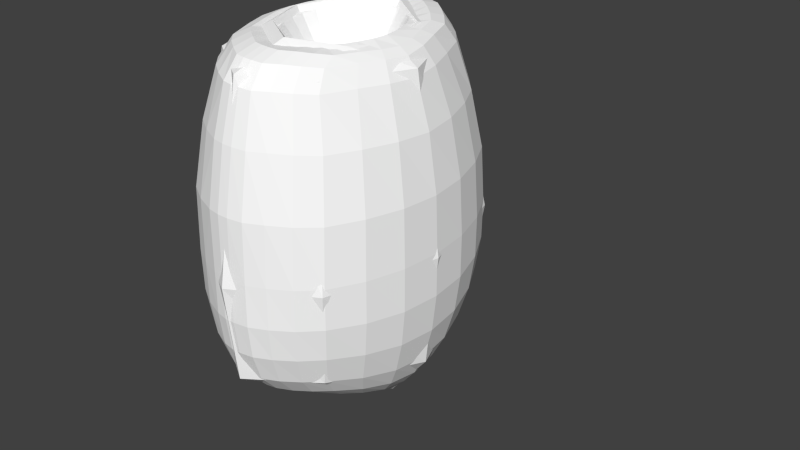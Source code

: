 # Source: human1v.blend  (saved by Blender 2.71.3; exported with 4.5.12 LTS)
import bpy
from mathutils import Matrix  # noqa: F401  (used for matrix-valued properties, if any)

bpy.ops.wm.read_factory_settings(use_empty=True)
scene = bpy.context.scene
scene.name = 'Scene'

# ---- collections
col_collection_1 = bpy.data.collections.new('Collection 1'); scene.collection.children.link(col_collection_1)

# ---- materials (node trees are filled in below, after node groups)
mat_colobotmesh_mat_1 = bpy.data.materials.new('ColobotMesh_mat_1')
mat_colobotmesh_mat_1.alpha_threshold = 0.0
mat_colobotmesh_mat_1.use_transparent_shadow = False
mat_colobotmesh_mat_1.diffuse_color = (1.0, 1.0, 1.0, 1.0)
mat_colobotmesh_mat_1.specular_color = (0.0, 0.0, 0.0)
mat_colobotmesh_mat_1.roughness = 0.5

# ---- material node trees

# ---- world
world_world = bpy.data.worlds.new('World'); scene.world = world_world
world_world.color = (0.05088, 0.05088, 0.05088)
world_world.use_sun_shadow = False
world_world.sun_shadow_jitter_overblur = 0.0
world_world.cycles.sampling_method = 'MANUAL'
world_world.cycles.sample_map_resolution = 256

# ---- meshes
me_colobotmesh__001 = bpy.data.meshes.new('ColobotMesh_.001')
me_colobotmesh__001.from_pydata([(-0.6246, 0.08397, 0.947), (-0.01623, -0.5379, 0.00816), (-0.4994, -0.5079, 0.00816), (-0.3692, -0.3863, -0.4659), (0.8426, -0.03866, 0.008075), (0.5762, 0.08442, 0.9467), (0.4651, -0.5078, 0.008161), (0.3344, -0.3863, 0.4822), (0.3349, -0.3862, -0.4658), (0.9719, 1.036, 0.009301), (0.6886, 1.052, 1.061), (-0.7301, 1.059, 1.062), (-1.016, 1.047, 0.00931), (0.5766, 0.08453, -0.9293), (-0.625, 0.08404, -0.9296), (-0.3687, -0.3863, 0.4823), (-0.892, -0.03921, 0.008076), (0.3237, 2.792, -0.4005), (-0.7297, 1.059, -1.024), (0.6884, 1.052, -1.023), (0.745, 2.509, 0.00799), (0.4929, 2.544, 0.8428), (-0.6005, 2.606, 0.8454), (-0.8618, 2.607, 0.007985), (-0.6006, 2.606, -0.8306), (0.493, 2.544, -0.828), (0.3231, 2.792, 0.4154), (-0.1397, -0.3453, -0.6476), (0.1065, -0.3452, -0.6476), (-0.1707, 1.06, 1.42), (0.174, 1.058, 1.418), (0.1448, 0.09808, -1.261), (-0.1601, 0.09786, -1.263), (0.1018, -0.3452, 0.6671), (-0.1354, -0.3452, 0.6669), (0.141, 0.098, 1.282), (-0.1555, 0.09782, 1.284), (-0.1752, 1.06, -1.377), (0.1771, 1.058, -1.376), (-0.1519, 2.605, 1.196), (0.1318, 2.589, 1.187), (0.1345, 2.588, -1.168), (-0.1561, 2.605, -1.177), (0.9524, 1.559, 0.008847), (0.8717, 2.085, 0.008395), (-0.9847, 1.05, -0.3698), (-0.8858, 1.055, -0.7211), (-0.2144, -0.5413, 0.008161), (-0.3743, -0.5352, 0.008161), (0.6417, 0.3612, -0.9945), (0.6806, 0.6759, -1.024), (-0.74, 1.609, -1.001), (-0.6945, 2.167, -0.9189), (-1.009, 0.6273, 0.008888), (-0.9718, 0.2702, 0.008467), (-0.414, 2.792, -0.2764), (0.7055, 2.526, -0.2719), (0.6142, 2.54, -0.541), (0.5998, 2.114, -0.9121), (0.8084, -0.0201, 0.3447), (0.7143, 0.02918, 0.6646), (0.6414, 0.361, 1.019), (0.6805, 0.6757, 1.056), (-0.7638, 0.0286, 0.6648), (-0.8579, -0.02073, 0.3449), (-1.029, 1.607, 0.008838), (-0.9784, 2.166, 0.00838), (0.4219, -0.496, 0.1603), (0.3726, -0.4476, 0.3287), (0.422, -0.4961, -0.144), (0.3726, -0.4476, -0.3124), (0.5107, -0.113, 0.8154), (0.4302, -0.2659, 0.6561), (-0.728, 2.618, 0.5574), (-0.8212, 2.617, 0.2883), (0.674, 1.578, 1.026), (0.6005, 2.115, 0.9354), (0.8085, -0.02007, -0.3285), (0.7144, 0.0292, -0.6481), (-0.8872, 1.055, 0.7533), (-0.986, 1.05, 0.3945), (0.7056, 2.526, 0.2874), (0.6144, 2.54, 0.5559), (-0.7639, 0.02863, -0.6483), (-0.8579, -0.0207, -0.3287), (-0.1868, -0.5242, -0.1386), (-0.3011, -0.4719, -0.3), (0.431, -0.2659, -0.64), (0.5115, -0.113, -0.7993), (0.9406, 1.041, -0.3679), (0.8424, 1.047, -0.719), (-0.6849, 0.3601, 1.019), (-0.7186, 0.6753, 1.056), (-0.6848, 0.3602, -0.994), (-0.7183, 0.6753, -1.023), (-0.4558, -0.4961, -0.1441), (-0.4065, -0.4476, -0.3125), (0.7392, -0.2495, 0.00808), (0.6129, -0.4021, 0.008111), (-0.7413, 1.609, 1.033), (-0.6957, 2.167, 0.9423), (0.9419, 1.041, 0.3926), (0.8439, 1.047, 0.7511), (-0.5564, -0.1137, 0.8163), (-0.4701, -0.2665, 0.657), (0.9281, 0.2716, 0.008458), (0.9706, 0.628, 0.008876), (-0.5297, 2.776, 0.7379), (-0.4582, 2.824, 0.5995), (-0.8211, 2.618, -0.2729), (-0.7279, 2.618, -0.5425), (0.3781, 2.792, 0.289), (0.4472, 2.71, 0.7323), (0.4097, 2.768, 0.5939), (-0.4064, -0.4476, 0.3288), (-0.4558, -0.4961, 0.1603), (0.4477, 2.71, -0.7192), (0.4103, 2.768, -0.5806), (-0.6533, -0.4029, 0.008109), (-0.7859, -0.2503, 0.008079), (0.4198, 2.792, -0.1342), (-0.7517, 2.774, 0.008075), (-0.6339, 2.82, 0.008172), (-0.1868, -0.5242, 0.1549), (-0.3011, -0.4719, 0.3164), (-0.5572, -0.1137, -0.8004), (-0.4708, -0.2665, -0.641), (0.6571, 2.668, 0.008083), (0.5705, 2.727, 0.008179), (0.1544, -0.5246, -0.1388), (0.2685, -0.4722, -0.3002), (-0.4138, 2.792, 0.2918), (-0.4596, 2.792, 0.1518), (0.3417, -0.5354, 0.008162), (0.1821, -0.5417, 0.008161), (0.2684, -0.4722, 0.3166), (0.1544, -0.5246, 0.1551), (-0.5302, 2.776, -0.7247), (-0.4588, 2.824, -0.5862), (-0.03801, 2.792, -0.6105), (0.02501, 2.792, 0.6273), (0.03418, 1.059, 1.439), (-0.05918, 1.059, 1.44), (-0.1706, 0.6774, 1.42), (-0.166, 0.3677, 1.38), (-0.05714, 0.09731, 1.302), (0.02736, 0.09734, 1.301), (0.1609, 0.3679, 1.379), (0.1714, 0.6774, 1.42), (0.03593, 1.059, -1.397), (-0.06094, 1.059, -1.398), (-0.184, 1.612, -1.373), (-0.1777, 2.168, -1.284), (-0.05878, 2.602, -1.193), (0.02647, 2.597, -1.19), (0.161, 2.154, -1.275), (0.1771, 1.604, -1.366), (0.1745, 1.604, 1.404), (0.1586, 2.154, 1.304), (0.02499, 2.597, 1.209), (-0.05699, 2.602, 1.212), (-0.174, 2.168, 1.313), (-0.1801, 1.612, 1.41), (-0.05893, 0.09714, -1.281), (0.0292, 0.09717, -1.28), (0.1262, -0.101, -1.086), (0.1163, -0.2524, -0.8631), (0.02392, -0.3468, -0.6568), (-0.05711, -0.3469, -0.6568), (-0.15, -0.2526, -0.8639), (-0.1569, -0.1013, -1.088), (-0.1703, 0.3677, -1.351), (-0.175, 0.6774, -1.384), (0.1747, 0.6776, -1.383), (0.1643, 0.3681, -1.35), (-0.05536, -0.3466, 0.6763), (0.0219, -0.3466, 0.6763), (0.1113, -0.2524, 0.882), (0.1215, -0.101, 1.105), (-0.1522, -0.1012, 1.107), (-0.1453, -0.2526, 0.8827), (-0.1438, 2.78, -1.041), (-0.1328, 2.829, -0.8534), (0.1109, 2.815, -0.8507), (0.1236, 2.762, -1.034), (0.1209, 2.763, 1.051), (0.1084, 2.815, 0.8677), (-0.1285, 2.829, 0.87), (-0.1394, 2.78, 1.058), (-0.4753, 0.09058, -1.081), (-0.3149, 0.0908, -1.188), (-0.2286, -0.3477, -0.6085), (-0.3135, -0.351, -0.5595), (0.2796, 0.09155, -1.186), (0.4312, 0.09144, -1.079), (0.2791, -0.3509, -0.5595), (0.1948, -0.3476, -0.6085), (-0.3606, 1.06, 1.347), (-0.5555, 1.06, 1.232), (-0.4735, 0.09024, 1.1), (-0.3113, 0.09046, 1.208), (0.5172, 1.055, 1.23), (0.3321, 1.057, 1.344), (0.2757, 0.09099, 1.206), (0.4289, 0.09086, 1.098), (-0.3008, 2.614, 1.112), (-0.4566, 2.613, 0.9973), (0.368, 2.565, 0.9902), (0.2412, 2.582, 1.103), (0.3357, 1.057, -1.302), (0.5191, 1.055, -1.189), (-0.5567, 1.06, -1.192), (-0.3639, 1.06, -1.305), (0.1908, -0.3477, 0.6272), (0.277, -0.3511, 0.5769), (-0.2247, -0.3478, 0.627), (-0.3114, -0.3512, 0.5769), (0.2512, 2.792, -0.4808), (0.3696, 2.565, -0.9738), (0.2443, 2.581, -1.084), (-0.2752, 2.792, -0.4842), (-0.3039, 2.614, -1.094), (-0.4577, 2.613, -0.9811), (0.2496, 2.792, 0.4963), (0.1689, 2.792, 0.562), (-0.1867, 2.792, 0.5643), (-0.3151, -0.5163, -0.1562), (0.7071, -0.2287, -0.2782), (0.6264, -0.1742, -0.5538), (0.5824, -0.3811, -0.2183), (0.5174, -0.3265, -0.44), (0.8353, 2.1, -0.3222), (0.7389, 2.112, -0.635), (0.9196, 1.568, -0.3552), (0.8224, 1.576, -0.696), (0.2085, 2.806, 0.7921), (0.3138, 2.789, 0.7017), (0.2226, 2.754, 0.9666), (0.3375, 2.735, 0.8618), (0.8378, 0.6548, 0.7464), (0.9388, 0.6356, 0.3899), (0.7937, 0.321, 0.7182), (0.8943, 0.285, 0.3741), (0.74, 2.112, 0.6561), (0.836, 2.1, 0.3408), (0.824, 1.576, 0.7235), (0.9209, 1.568, 0.3773), (0.9378, 0.6358, -0.3676), (0.8367, 0.655, -0.7187), (0.8938, 0.2852, -0.3551), (0.7932, 0.3211, -0.6963), (-0.9413, 2.176, 0.3439), (-0.8419, 2.177, 0.6612), (-0.9967, 1.613, 0.381), (-0.8967, 1.614, 0.7293), (0.2971, 2.148, 1.218), (0.4532, 2.133, 1.099), (0.3317, 1.6, 1.321), (0.5097, 1.59, 1.199), (-0.5461, 0.6764, 1.227), (-0.3559, 0.6752, 1.344), (-0.5197, 0.3633, 1.185), (-0.3401, 0.3625, 1.302), (-0.8408, 2.177, -0.6402), (-0.9405, 2.176, -0.3253), (-0.8951, 1.614, -0.7017), (-0.9955, 1.613, -0.3589), (-0.7535, -0.2295, 0.2945), (-0.6725, -0.1749, 0.5702), (-0.6224, -0.3818, 0.2346), (-0.5573, -0.3271, 0.4566), (0.3274, 0.6755, 1.343), (0.51, 0.6767, 1.226), (0.308, 0.3631, 1.3), (0.4792, 0.3641, 1.185), (-0.3593, 0.6754, -1.308), (-0.5476, 0.6766, -1.193), (-0.3434, 0.3628, -1.274), (-0.5212, 0.3636, -1.159), (0.2484, -0.1067, 1.036), (0.3837, -0.1057, 0.9428), (0.2192, -0.2562, 0.8253), (0.3293, -0.2552, 0.7533), (0.3315, 0.6761, -1.307), (0.3122, 0.364, -1.273), (0.5126, 0.6775, -1.192), (0.4818, 0.3651, -1.158), (-0.8754, 0.654, -0.7192), (-0.9765, 0.6348, -0.3684), (-0.8373, 0.3198, -0.6963), (-0.9378, 0.2837, -0.3553), (-0.9775, 0.6346, 0.3907), (-0.8766, 0.6539, 0.747), (-0.9383, 0.2835, 0.3744), (-0.8379, 0.3197, 0.7182), (0.2826, -0.5166, 0.1726), (0.5396, 2.739, -0.1773), (0.4823, 2.754, -0.3619), (0.6194, 2.684, -0.2234), (0.5435, 2.701, -0.4506), (-0.3151, -0.5163, 0.1725), (0.2826, -0.5166, -0.1563), (0.4821, 2.754, 0.3762), (0.5395, 2.739, 0.1928), (0.5433, 2.7, 0.4646), (0.6192, 2.684, 0.2386), (-0.3509, 2.176, 1.231), (-0.3717, 1.616, 1.332), (-0.5323, 2.174, 1.11), (-0.5671, 1.614, 1.209), (-0.5999, 2.825, 0.1948), (-0.5372, 2.826, 0.38), (-0.7117, 2.783, 0.2406), (-0.6322, 2.784, 0.4683), (0.3158, 2.789, -0.6874), (0.2117, 2.805, -0.7764), (0.3394, 2.734, -0.8474), (0.226, 2.753, -0.9506), (-0.5374, 2.826, -0.3657), (-0.6, 2.825, -0.1793), (-0.6324, 2.784, -0.4543), (-0.7118, 2.783, -0.2254), (0.3859, -0.1055, -0.9257), (0.2526, -0.1064, -1.018), (0.3316, -0.2551, -0.7362), (0.2234, -0.256, -0.8072), (-0.6729, -0.175, -0.5546), (-0.7537, -0.2296, -0.2787), (-0.5576, -0.3272, -0.4407), (-0.6226, -0.3819, -0.2186), (-0.3528, 2.83, 0.7068), (-0.2373, 2.833, 0.796), (-0.404, 2.784, 0.8691), (-0.2679, 2.787, 0.9742), (-0.4262, -0.1065, 0.9442), (-0.2868, -0.1073, 1.037), (-0.3674, -0.2558, 0.7542), (-0.2551, -0.2566, 0.8262), (-0.3526, 2.176, -1.203), (-0.5316, 2.174, -1.084), (-0.3737, 1.616, -1.294), (-0.5666, 1.614, -1.174), (-0.2409, 2.833, -0.7805), (-0.3547, 2.83, -0.6927), (-0.2716, 2.787, -0.9587), (-0.4059, 2.784, -0.8549), (0.4541, 2.133, -1.073), (0.2998, 2.148, -1.191), (0.5107, 1.59, -1.164), (0.3344, 1.6, -1.284), (0.626, -0.1741, 0.5695), (0.7068, -0.2287, 0.294), (0.5171, -0.3264, 0.4559), (0.5822, -0.381, 0.2343), (-0.05989, 0.6769, 1.442), (0.03335, 0.6769, 1.441), (-0.05934, 0.3672, 1.4), (0.03131, 0.3672, 1.4), (-0.06386, 1.611, -1.394), (0.03847, 1.608, -1.392), (-0.06364, 2.166, -1.303), (0.03452, 2.161, -1.3), (0.0369, 1.608, 1.429), (-0.06225, 1.611, 1.431), (0.03306, 2.162, 1.329), (-0.06204, 2.166, 1.332), (0.0263, -0.1029, -1.103), (-0.05975, -0.103, -1.103), (0.02605, -0.2548, -0.8756), (-0.0593, -0.2549, -0.8759), (-0.06107, 0.3671, -1.372), (0.03309, 0.3671, -1.371), (-0.06163, 0.6769, -1.405), (0.03513, 0.6769, -1.405), (0.02392, -0.2546, 0.8944), (-0.05744, -0.2546, 0.8946), (0.02419, -0.1026, 1.122), (-0.05789, -0.1027, 1.122), (-0.0534, 2.776, -1.054), (0.02749, 2.771, -1.052), (-0.04851, 2.826, -0.8659), (0.02846, 2.821, -0.8651), (0.02599, 2.772, 1.069), (-0.05155, 2.777, 1.071), (0.02707, 2.822, 0.882), (-0.04675, 2.826, 0.8828), (-0.2907, -0.1071, -1.019), (-0.4283, -0.1062, -0.9273), (-0.2592, -0.2565, -0.8083), (-0.3696, -0.2556, -0.7373), (-0.006267, 1.977, 0.008476), (-0.1068, 2.792, -0.5983), (-0.1894, 2.792, -0.5482), (-0.3542, 2.792, -0.4043), (-0.4597, 2.792, -0.1357), (-0.4828, 2.792, 0.008342), (-0.3536, 2.792, 0.4192), (-0.2736, 2.792, 0.4996), (-0.1039, 2.792, 0.6152), (-0.03681, 2.792, 0.6277), (0.07401, 2.792, 0.6139), (0.4197, 2.792, 0.1503), (0.4407, 2.792, 0.008349), (0.3783, 2.792, -0.2736), (0.6731, 1.578, -0.9943), (0.1715, 2.792, -0.5457), (0.07557, 2.792, -0.5968), (0.02617, 2.792, -0.6101)], [], [(2, 95, 48), (230, 70, 8, 87), (238, 207, 21, 112), (242, 59, 4, 105), (246, 101, 9, 43), (250, 78, 13, 49), (254, 79, 11, 99), (258, 201, 10, 75), (262, 200, 36, 144), (266, 45, 12, 65), (270, 114, 15, 104), (274, 204, 5, 61), (33, 176, 175, 34, 215, 216, 15, 124, 123, 1, 136, 135, 7, 214, 213), (278, 189, 14, 93), (282, 214, 7, 72), (286, 49, 13, 194), (290, 84, 16, 54), (294, 63, 0, 91), (6, 67, 133), (299, 57, 25, 116), (15, 114, 124), (8, 70, 130), (305, 81, 20, 127), (309, 99, 11, 198), (313, 73, 22, 107), (317, 219, 41, 184), (321, 109, 23, 121), (325, 196, 28, 166), (329, 95, 2, 118), (333, 205, 39, 188), (337, 215, 34, 180), (341, 211, 18, 51), (27, 168, 167, 28, 196, 195, 8, 130, 129, 1, 85, 86, 3, 192, 191), (345, 222, 24, 137), (349, 209, 38, 156), (353, 67, 6, 98), (357, 146, 35, 147), (361, 154, 41, 155), (365, 160, 39, 161), (369, 168, 27, 169), (373, 149, 38, 173), (377, 145, 36, 179), (389, 192, 3, 126), (47, 85, 1), (48, 226, 47), (47, 226, 85), (226, 86, 85), (48, 95, 226), (95, 96, 226), (226, 96, 86), (96, 3, 86), (78, 228, 88, 13), (228, 230, 87, 88), (4, 97, 227, 77), (77, 227, 228, 78), (97, 98, 229, 227), (227, 229, 230, 228), (98, 6, 69, 229), (229, 69, 70, 230), (57, 232, 58, 25), (20, 44, 231, 56), (56, 231, 232, 57), (44, 43, 233, 231), (231, 233, 234, 232), (43, 9, 89, 233), (233, 89, 90, 234), (223, 236, 113, 26), (236, 238, 112, 113), (224, 235, 236, 223), (186, 185, 237, 235), (235, 237, 238, 236), (185, 40, 208, 237), (237, 208, 207, 238), (101, 240, 106, 9), (240, 242, 105, 106), (10, 62, 239, 102), (102, 239, 240, 101), (62, 61, 241, 239), (239, 241, 242, 240), (61, 5, 60, 241), (241, 60, 59, 242), (81, 244, 44, 20), (244, 246, 43, 44), (21, 76, 243, 82), (82, 243, 244, 81), (76, 75, 245, 243), (243, 245, 246, 244), (75, 10, 102, 245), (245, 102, 101, 246), (90, 248, 50, 19), (248, 250, 49, 50), (9, 106, 247, 89), (89, 247, 248, 90), (106, 105, 249, 247), (247, 249, 250, 248), (105, 4, 77, 249), (249, 77, 78, 250), (73, 252, 100, 22), (252, 254, 99, 100), (23, 66, 251, 74), (74, 251, 252, 73), (66, 65, 253, 251), (251, 253, 254, 252), (65, 12, 80, 253), (253, 80, 79, 254), (207, 256, 76, 21), (256, 258, 75, 76), (40, 158, 255, 208), (208, 255, 256, 207), (158, 157, 257, 255), (255, 257, 258, 256), (157, 30, 202, 257), (257, 202, 201, 258), (197, 260, 143, 29), (260, 262, 144, 143), (11, 92, 259, 198), (198, 259, 260, 197), (92, 91, 261, 259), (259, 261, 262, 260), (91, 0, 199, 261), (261, 199, 200, 262), (109, 264, 66, 23), (264, 266, 65, 66), (24, 52, 263, 110), (110, 263, 264, 109), (52, 51, 265, 263), (263, 265, 266, 264), (51, 18, 46, 265), (265, 46, 45, 266), (63, 268, 103, 0), (268, 270, 104, 103), (16, 119, 267, 64), (64, 267, 268, 63), (119, 118, 269, 267), (267, 269, 270, 268), (118, 2, 115, 269), (269, 115, 114, 270), (201, 272, 62, 10), (272, 274, 61, 62), (30, 148, 271, 202), (202, 271, 272, 201), (148, 147, 273, 271), (271, 273, 274, 272), (147, 35, 203, 273), (273, 203, 204, 274), (211, 276, 94, 18), (276, 278, 93, 94), (37, 172, 275, 212), (212, 275, 276, 211), (172, 171, 277, 275), (275, 277, 278, 276), (171, 32, 190, 277), (277, 190, 189, 278), (204, 280, 71, 5), (280, 282, 72, 71), (35, 178, 279, 203), (203, 279, 280, 204), (178, 177, 281, 279), (279, 281, 282, 280), (177, 33, 213, 281), (281, 213, 214, 282), (174, 284, 193, 31), (284, 286, 194, 193), (38, 209, 283, 173), (173, 283, 284, 174), (209, 210, 285, 283), (283, 285, 286, 284), (210, 19, 50, 285), (285, 50, 49, 286), (45, 288, 53, 12), (288, 290, 54, 53), (18, 94, 287, 46), (46, 287, 288, 45), (94, 93, 289, 287), (287, 289, 290, 288), (93, 14, 83, 289), (289, 83, 84, 290), (79, 292, 92, 11), (292, 294, 91, 92), (12, 53, 291, 80), (80, 291, 292, 79), (53, 54, 293, 291), (291, 293, 294, 292), (54, 16, 64, 293), (293, 64, 63, 294), (134, 136, 1), (133, 295, 134), (134, 295, 136), (295, 135, 136), (133, 67, 295), (67, 68, 295), (295, 68, 135), (68, 7, 135), (297, 299, 116, 117), (128, 127, 298, 296), (296, 298, 299, 297), (127, 20, 56, 298), (298, 56, 57, 299), (123, 47, 1), (124, 300, 123), (123, 300, 47), (300, 48, 47), (124, 114, 300), (114, 115, 300), (300, 115, 48), (115, 2, 48), (129, 134, 1), (130, 301, 129), (129, 301, 134), (301, 133, 134), (130, 70, 301), (70, 69, 301), (301, 69, 133), (69, 6, 133), (303, 305, 127, 128), (26, 113, 302, 111), (113, 112, 304, 302), (302, 304, 305, 303), (112, 21, 82, 304), (304, 82, 81, 305), (162, 307, 197, 29), (307, 309, 198, 197), (39, 205, 306, 161), (161, 306, 307, 162), (205, 206, 308, 306), (306, 308, 309, 307), (206, 22, 100, 308), (308, 100, 99, 309), (311, 313, 107, 108), (132, 310, 311, 131), (122, 121, 312, 310), (310, 312, 313, 311), (121, 23, 74, 312), (312, 74, 73, 313), (315, 317, 184, 183), (17, 117, 314, 217), (117, 116, 316, 314), (314, 316, 317, 315), (116, 25, 218, 316), (316, 218, 219, 317), (319, 321, 121, 122), (138, 137, 320, 318), (318, 320, 321, 319), (137, 24, 110, 320), (320, 110, 109, 321), (193, 323, 165, 31), (323, 325, 166, 165), (13, 88, 322, 194), (194, 322, 323, 193), (88, 87, 324, 322), (322, 324, 325, 323), (87, 8, 195, 324), (324, 195, 196, 325), (84, 327, 119, 16), (327, 329, 118, 119), (14, 125, 326, 83), (83, 326, 327, 84), (125, 126, 328, 326), (326, 328, 329, 327), (126, 3, 96, 328), (328, 96, 95, 329), (331, 333, 188, 187), (108, 107, 332, 330), (330, 332, 333, 331), (107, 22, 206, 332), (332, 206, 205, 333), (200, 335, 179, 36), (335, 337, 180, 179), (0, 103, 334, 199), (199, 334, 335, 200), (103, 104, 336, 334), (334, 336, 337, 335), (104, 15, 216, 336), (336, 216, 215, 337), (222, 339, 52, 24), (339, 341, 51, 52), (42, 152, 338, 221), (221, 338, 339, 222), (152, 151, 340, 338), (338, 340, 341, 339), (151, 37, 212, 340), (340, 212, 211, 341), (343, 345, 137, 138), (182, 181, 344, 342), (342, 344, 345, 343), (181, 42, 221, 344), (344, 221, 222, 345), (219, 347, 155, 41), (347, 349, 156, 155), (25, 58, 346, 218), (218, 346, 347, 219), (346, 348, 349, 347), (348, 210, 209, 349), (59, 351, 97, 4), (351, 353, 98, 97), (5, 71, 350, 60), (60, 350, 351, 59), (71, 72, 352, 350), (350, 352, 353, 351), (72, 7, 68, 352), (352, 68, 67, 353), (141, 355, 148, 30), (355, 357, 147, 148), (29, 143, 354, 142), (142, 354, 355, 141), (143, 144, 356, 354), (354, 356, 357, 355), (144, 36, 145, 356), (356, 145, 146, 357), (149, 359, 156, 38), (359, 361, 155, 156), (37, 151, 358, 150), (150, 358, 359, 149), (151, 152, 360, 358), (358, 360, 361, 359), (152, 42, 153, 360), (360, 153, 154, 361), (142, 363, 162, 29), (363, 365, 161, 162), (30, 157, 362, 141), (141, 362, 363, 142), (157, 158, 364, 362), (362, 364, 365, 363), (158, 40, 159, 364), (364, 159, 160, 365), (163, 367, 170, 32), (367, 369, 169, 170), (31, 165, 366, 164), (164, 366, 367, 163), (165, 166, 368, 366), (366, 368, 369, 367), (166, 28, 167, 368), (368, 167, 168, 369), (164, 371, 174, 31), (371, 373, 173, 174), (32, 171, 370, 163), (163, 370, 371, 164), (171, 172, 372, 370), (370, 372, 373, 371), (172, 37, 150, 372), (372, 150, 149, 373), (175, 375, 180, 34), (375, 377, 179, 180), (33, 177, 374, 176), (176, 374, 375, 175), (177, 178, 376, 374), (374, 376, 377, 375), (178, 35, 146, 376), (376, 146, 145, 377), (154, 379, 184, 41), (379, 381, 183, 184), (42, 181, 378, 153), (153, 378, 379, 154), (181, 182, 380, 378), (378, 380, 381, 379), (160, 383, 188, 39), (383, 385, 187, 188), (40, 185, 382, 159), (159, 382, 383, 160), (185, 186, 384, 382), (382, 384, 385, 383), (189, 387, 125, 14), (387, 389, 126, 125), (32, 170, 386, 190), (190, 386, 387, 189), (170, 169, 388, 386), (386, 388, 389, 387), (169, 27, 191, 388), (388, 191, 192, 389), (390, 391, 392), (381, 407, 406, 183), (234, 90, 19, 404), (390, 396, 397), (390, 398, 399), (390, 401, 402), (405, 390, 217), (390, 405, 406), (390, 406, 407), (390, 394, 395), (385, 399, 398, 187), (232, 234, 404, 58), (400, 186, 235, 224), (403, 297, 117, 17), (402, 128, 296, 120), (120, 296, 297, 403), (401, 303, 128, 402), (111, 302, 303, 401), (131, 311, 108, 396), (395, 122, 310, 132), (405, 315, 183, 406), (217, 314, 315, 405), (394, 319, 122, 395), (393, 138, 318, 55), (55, 318, 319, 394), (225, 331, 187, 398), (396, 108, 330, 397), (397, 330, 331, 225), (220, 343, 138, 393), (391, 182, 342, 392), (392, 342, 343, 220), (58, 404, 348, 346), (404, 19, 210, 348), (182, 391, 139, 380), (380, 139, 407, 381), (186, 400, 140, 384), (384, 140, 399, 385), (390, 139, 391), (390, 392, 220), (390, 220, 393), (390, 393, 55), (390, 55, 394), (390, 395, 132), (390, 132, 131), (390, 131, 396), (390, 397, 225), (390, 225, 398), (390, 399, 140), (390, 140, 400), (390, 400, 224), (390, 224, 223), (390, 223, 26), (390, 26, 111), (390, 111, 401), (390, 402, 120), (390, 120, 403), (390, 403, 17), (217, 390, 17), (390, 407, 139)])
_uv = me_colobotmesh__001.uv_layers.new(name='UV_1')
_uv.uv.foreach_set('vector', [0.5859, 0.001953, 0.5809, 0.02148, 0.5859, 0.001953, 0.1753, 0.1749, 0.1935, 0.1469, 0.1662, 0.1569, 0.139, 0.1849, 0.3774, 0.7206, 0.4011, 0.7105, 0.3833, 0.7074, 0.3618, 0.7177, 0.3045, 0.2835, 0.3024, 0.2211, 0.2479, 0.2111, 0.2479, 0.2769, 0.3035, 0.5065, 0.3087, 0.4085, 0.2479, 0.4085, 0.2479, 0.5056, 0.1357, 0.2902, 0.139, 0.231, 0.08448, 0.241, 0.07954, 0.2968, 0.8591, 0.512, 0.8695, 0.4085, 0.9303, 0.4085, 0.9147, 0.512, 0.4332, 0.5091, 0.4492, 0.4085, 0.4303, 0.4085, 0.4147, 0.5081, 0.9549, 0.2968, 0.9483, 0.241, 0.9667, 0.241, 0.9735, 0.2968, 0.6932, 0.512, 0.6885, 0.4085, 0.7479, 0.4085, 0.7479, 0.512, 0.8206, 0.1749, 0.8024, 0.1469, 0.8297, 0.1569, 0.8569, 0.1849, 0.4362, 0.2968, 0.4298, 0.241, 0.4114, 0.241, 0.4177, 0.2968, 0.6054, 0.06055, 0.6054, 0.06055, 0.6054, 0.06055, 0.6054, 0.06055, 0.604, 0.06055, 0.6026, 0.06055, 0.6011, 0.06055, 0.5961, 0.04102, 0.591, 0.02148, 0.5859, 0.001953, 0.591, 0.02148, 0.5961, 0.04102, 0.6011, 0.06055, 0.6026, 0.06055, 0.604, 0.06055, 0.5612, 0.2968, 0.5663, 0.241, 0.5845, 0.241, 0.5795, 0.2968, 0.3682, 0.1849, 0.3374, 0.1569, 0.3297, 0.1569, 0.3569, 0.1849, 0.06124, 0.2968, 0.07954, 0.2968, 0.08448, 0.241, 0.06637, 0.241, 0.6918, 0.2835, 0.6935, 0.2211, 0.7479, 0.2111, 0.7479, 0.2769, 0.8611, 0.2902, 0.8569, 0.231, 0.9114, 0.241, 0.9177, 0.2968, 0.5859, 0.001953, 0.591, 0.02148, 0.5859, 0.001953, 0.1717, 0.715, 0.1574, 0.7049, 0.1121, 0.7074, 0.1336, 0.7177, 0.6011, 0.06055, 0.5961, 0.04102, 0.5961, 0.04102, 0.5707, 0.06055, 0.5758, 0.04102, 0.5758, 0.04102, 0.2859, 0.7123, 0.2931, 0.7024, 0.2479, 0.6999, 0.248, 0.7096, 0.9333, 0.512, 0.9147, 0.512, 0.9303, 0.4085, 0.9492, 0.4085, 0.8239, 0.7287, 0.8382, 0.719, 0.8833, 0.719, 0.8618, 0.7287, 0.1029, 0.7233, 0.07705, 0.7134, 0.05953, 0.7164, 0.08762, 0.7261, 0.7098, 0.7287, 0.7027, 0.719, 0.7479, 0.719, 0.748, 0.7287, 0.1169, 0.1849, 0.1512, 0.1569, 0.1437, 0.1569, 0.1058, 0.1849, 0.7116, 0.165, 0.7207, 0.1369, 0.7479, 0.127, 0.7479, 0.155, 0.8934, 0.7287, 0.9198, 0.719, 0.9381, 0.719, 0.9091, 0.7287, 0.8795, 0.1849, 0.8451, 0.1569, 0.8527, 0.1569, 0.8907, 0.1849, 0.5653, 0.512, 0.551, 0.4085, 0.5697, 0.4085, 0.5838, 0.512, 0.5666, 0.06055, 0.5666, 0.06055, 0.5666, 0.06055, 0.5666, 0.06055, 0.568, 0.06055, 0.5693, 0.06055, 0.5707, 0.06055, 0.5758, 0.04102, 0.5809, 0.02148, 0.5859, 0.001953, 0.5809, 0.02148, 0.5758, 0.04102, 0.5707, 0.06055, 0.5694, 0.06055, 0.568, 0.06055, 0.618, 0.7287, 0.594, 0.719, 0.6121, 0.719, 0.6336, 0.7287, 0.04722, 0.5101, 0.03231, 0.4085, 0.01364, 0.4085, 0.02894, 0.5111, 0.2843, 0.165, 0.2752, 0.1369, 0.2479, 0.127, 0.2479, 0.155, 0.9847, 0.2949, 0.978, 0.239, 0.9836, 0.2381, 0.9902, 0.2939, 0.5317, 0.6166, 0.5464, 0.7196, 0.5406, 0.72, 0.5259, 0.6172, 0.4652, 0.6175, 0.449, 0.7208, 0.4551, 0.723, 0.4711, 0.6194, 0.1011, 0.1776, 0.1391, 0.1496, 0.1368, 0.146, 0.09868, 0.1739, 0.5073, 0.351, 0.502, 0.4068, 0.4961, 0.406, 0.5014, 0.3501, 0.4332, 0.2059, 0.4713, 0.2338, 0.4737, 0.2302, 0.4356, 0.2023, 0.6279, 0.1849, 0.6587, 0.1569, 0.6662, 0.1569, 0.639, 0.1849, 0.5859, 0.001953, 0.5809, 0.02148, 0.5859, 0.001953, 0.5859, 0.001953, 0.5809, 0.02148, 0.5859, 0.001953, 0.5859, 0.001953, 0.5809, 0.02148, 0.5809, 0.02148, 0.5809, 0.02148, 0.5758, 0.04102, 0.5809, 0.02148, 0.5859, 0.001953, 0.5809, 0.02148, 0.5809, 0.02148, 0.5809, 0.02148, 0.5758, 0.04102, 0.5809, 0.02148, 0.5809, 0.02148, 0.5758, 0.04102, 0.5758, 0.04102, 0.5758, 0.04102, 0.5707, 0.06055, 0.5758, 0.04102, 0.139, 0.231, 0.1571, 0.203, 0.1117, 0.2129, 0.08448, 0.241, 0.1571, 0.203, 0.1753, 0.1749, 0.139, 0.1849, 0.1117, 0.2129, 0.2479, 0.2111, 0.2479, 0.183, 0.2025, 0.193, 0.1935, 0.2211, 0.1935, 0.2211, 0.2025, 0.193, 0.1571, 0.203, 0.139, 0.231, 0.2479, 0.183, 0.2479, 0.155, 0.2116, 0.165, 0.2025, 0.193, 0.2025, 0.193, 0.2116, 0.165, 0.1753, 0.1749, 0.1571, 0.203, 0.2479, 0.155, 0.2479, 0.127, 0.2207, 0.1369, 0.2116, 0.165, 0.2116, 0.165, 0.2207, 0.1369, 0.1935, 0.1469, 0.1753, 0.1749, 0.1574, 0.7049, 0.1479, 0.6061, 0.09794, 0.6078, 0.1121, 0.7074, 0.2479, 0.6999, 0.2479, 0.6028, 0.1979, 0.6044, 0.2027, 0.7024, 0.2027, 0.7024, 0.1979, 0.6044, 0.1479, 0.6061, 0.1574, 0.7049, 0.2479, 0.6028, 0.2479, 0.5056, 0.1932, 0.5065, 0.1979, 0.6044, 0.1979, 0.6044, 0.1932, 0.5065, 0.1385, 0.5073, 0.1479, 0.6061, 0.2479, 0.5056, 0.2479, 0.4085, 0.1885, 0.4085, 0.1932, 0.5065, 0.1932, 0.5065, 0.1885, 0.4085, 0.1291, 0.4085, 0.1385, 0.5073, 0.3299, 0.7408, 0.3537, 0.7307, 0.3403, 0.728, 0.3188, 0.7383, 0.3537, 0.7307, 0.3774, 0.7206, 0.3618, 0.7177, 0.3403, 0.728, 0.3411, 0.7432, 0.367, 0.7333, 0.3537, 0.7307, 0.3299, 0.7408, 0.3804, 0.7359, 0.4085, 0.7262, 0.393, 0.7234, 0.367, 0.7333, 0.367, 0.7333, 0.393, 0.7234, 0.3774, 0.7206, 0.3537, 0.7307, 0.4085, 0.7262, 0.4367, 0.7165, 0.4189, 0.7135, 0.393, 0.7234, 0.393, 0.7234, 0.4189, 0.7135, 0.4011, 0.7105, 0.3774, 0.7206, 0.3087, 0.4085, 0.3066, 0.346, 0.2479, 0.3427, 0.2479, 0.4085, 0.3066, 0.346, 0.3045, 0.2835, 0.2479, 0.2769, 0.2479, 0.3427, 0.4303, 0.4085, 0.424, 0.3526, 0.3653, 0.3493, 0.3695, 0.4085, 0.3695, 0.4085, 0.3653, 0.3493, 0.3066, 0.346, 0.3087, 0.4085, 0.424, 0.3526, 0.4177, 0.2968, 0.3611, 0.2902, 0.3653, 0.3493, 0.3653, 0.3493, 0.3611, 0.2902, 0.3045, 0.2835, 0.3066, 0.346, 0.4177, 0.2968, 0.4114, 0.241, 0.3569, 0.231, 0.3611, 0.2902, 0.3611, 0.2902, 0.3569, 0.231, 0.3024, 0.2211, 0.3045, 0.2835, 0.2931, 0.7024, 0.2983, 0.6044, 0.2479, 0.6028, 0.2479, 0.6999, 0.2983, 0.6044, 0.3035, 0.5065, 0.2479, 0.5056, 0.2479, 0.6028, 0.3833, 0.7074, 0.399, 0.6078, 0.3486, 0.6061, 0.3382, 0.7049, 0.3382, 0.7049, 0.3486, 0.6061, 0.2983, 0.6044, 0.2931, 0.7024, 0.399, 0.6078, 0.4147, 0.5081, 0.3591, 0.5073, 0.3486, 0.6061, 0.3486, 0.6061, 0.3591, 0.5073, 0.3035, 0.5065, 0.2983, 0.6044, 0.4147, 0.5081, 0.4303, 0.4085, 0.3695, 0.4085, 0.3591, 0.5073, 0.3591, 0.5073, 0.3695, 0.4085, 0.3087, 0.4085, 0.3035, 0.5065, 0.1291, 0.4085, 0.1324, 0.3493, 0.0746, 0.3526, 0.06966, 0.4085, 0.1324, 0.3493, 0.1357, 0.2902, 0.07954, 0.2968, 0.0746, 0.3526, 0.2479, 0.4085, 0.2479, 0.3427, 0.1902, 0.346, 0.1885, 0.4085, 0.1885, 0.4085, 0.1902, 0.346, 0.1324, 0.3493, 0.1291, 0.4085, 0.2479, 0.3427, 0.2479, 0.2769, 0.1918, 0.2835, 0.1902, 0.346, 0.1902, 0.346, 0.1918, 0.2835, 0.1357, 0.2902, 0.1324, 0.3493, 0.2479, 0.2769, 0.2479, 0.2111, 0.1935, 0.2211, 0.1918, 0.2835, 0.1918, 0.2835, 0.1935, 0.2211, 0.139, 0.231, 0.1357, 0.2902, 0.8382, 0.719, 0.8486, 0.6155, 0.899, 0.6155, 0.8833, 0.719, 0.8486, 0.6155, 0.8591, 0.512, 0.9147, 0.512, 0.899, 0.6155, 0.7479, 0.719, 0.7479, 0.6155, 0.7983, 0.6155, 0.7931, 0.719, 0.7931, 0.719, 0.7983, 0.6155, 0.8486, 0.6155, 0.8382, 0.719, 0.7479, 0.6155, 0.7479, 0.512, 0.8035, 0.512, 0.7983, 0.6155, 0.7983, 0.6155, 0.8035, 0.512, 0.8591, 0.512, 0.8486, 0.6155, 0.7479, 0.512, 0.7479, 0.4085, 0.8087, 0.4085, 0.8035, 0.512, 0.8035, 0.512, 0.8087, 0.4085, 0.8695, 0.4085, 0.8591, 0.512, 0.4011, 0.7105, 0.4171, 0.6098, 0.399, 0.6078, 0.3833, 0.7074, 0.4171, 0.6098, 0.4332, 0.5091, 0.4147, 0.5081, 0.399, 0.6078, 0.4367, 0.7165, 0.4534, 0.6138, 0.4353, 0.6118, 0.4189, 0.7135, 0.4189, 0.7135, 0.4353, 0.6118, 0.4171, 0.6098, 0.4011, 0.7105, 0.4534, 0.6138, 0.4702, 0.5112, 0.4517, 0.5101, 0.4353, 0.6118, 0.4353, 0.6118, 0.4517, 0.5101, 0.4332, 0.5091, 0.4171, 0.6098, 0.4702, 0.5112, 0.487, 0.4085, 0.4681, 0.4085, 0.4517, 0.5101, 0.4517, 0.5101, 0.4681, 0.4085, 0.4492, 0.4085, 0.4332, 0.5091, 0.9681, 0.4085, 0.9615, 0.3526, 0.9802, 0.3526, 0.987, 0.4085, 0.9615, 0.3526, 0.9549, 0.2968, 0.9735, 0.2968, 0.9802, 0.3526, 0.9303, 0.4085, 0.924, 0.3526, 0.9428, 0.3526, 0.9492, 0.4085, 0.9492, 0.4085, 0.9428, 0.3526, 0.9615, 0.3526, 0.9681, 0.4085, 0.924, 0.3526, 0.9177, 0.2968, 0.9363, 0.2968, 0.9428, 0.3526, 0.9428, 0.3526, 0.9363, 0.2968, 0.9549, 0.2968, 0.9615, 0.3526, 0.9177, 0.2968, 0.9114, 0.241, 0.9299, 0.241, 0.9363, 0.2968, 0.9363, 0.2968, 0.9299, 0.241, 0.9483, 0.241, 0.9549, 0.2968, 0.7027, 0.719, 0.6979, 0.6155, 0.7479, 0.6155, 0.7479, 0.719, 0.6979, 0.6155, 0.6932, 0.512, 0.7479, 0.512, 0.7479, 0.6155, 0.6121, 0.719, 0.5979, 0.6155, 0.6479, 0.6155, 0.6574, 0.719, 0.6574, 0.719, 0.6479, 0.6155, 0.6979, 0.6155, 0.7027, 0.719, 0.5979, 0.6155, 0.5838, 0.512, 0.6385, 0.512, 0.6479, 0.6155, 0.6479, 0.6155, 0.6385, 0.512, 0.6932, 0.512, 0.6979, 0.6155, 0.5838, 0.512, 0.5697, 0.4085, 0.6291, 0.4085, 0.6385, 0.512, 0.6385, 0.512, 0.6291, 0.4085, 0.6885, 0.4085, 0.6932, 0.512, 0.8569, 0.231, 0.8388, 0.203, 0.8842, 0.2129, 0.9114, 0.241, 0.8388, 0.203, 0.8206, 0.1749, 0.8569, 0.1849, 0.8842, 0.2129, 0.7479, 0.2111, 0.7479, 0.183, 0.7934, 0.193, 0.8024, 0.2211, 0.8024, 0.2211, 0.7934, 0.193, 0.8388, 0.203, 0.8569, 0.231, 0.7479, 0.183, 0.7479, 0.155, 0.7843, 0.165, 0.7934, 0.193, 0.7934, 0.193, 0.7843, 0.165, 0.8206, 0.1749, 0.8388, 0.203, 0.7479, 0.155, 0.7479, 0.127, 0.7752, 0.1369, 0.7843, 0.165, 0.7843, 0.165, 0.7752, 0.1369, 0.8024, 0.1469, 0.8206, 0.1749, 0.4492, 0.4085, 0.4427, 0.3526, 0.424, 0.3526, 0.4303, 0.4085, 0.4427, 0.3526, 0.4362, 0.2968, 0.4177, 0.2968, 0.424, 0.3526, 0.487, 0.4085, 0.4801, 0.3526, 0.4614, 0.3526, 0.4681, 0.4085, 0.4681, 0.4085, 0.4614, 0.3526, 0.4427, 0.3526, 0.4492, 0.4085, 0.4801, 0.3526, 0.4733, 0.2968, 0.4548, 0.2968, 0.4614, 0.3526, 0.4614, 0.3526, 0.4548, 0.2968, 0.4362, 0.2968, 0.4427, 0.3526, 0.4733, 0.2968, 0.4665, 0.241, 0.4481, 0.241, 0.4548, 0.2968, 0.4548, 0.2968, 0.4481, 0.241, 0.4298, 0.241, 0.4362, 0.2968, 0.551, 0.4085, 0.5561, 0.3526, 0.5746, 0.3526, 0.5697, 0.4085, 0.5561, 0.3526, 0.5612, 0.2968, 0.5795, 0.2968, 0.5746, 0.3526, 0.5136, 0.4085, 0.519, 0.3526, 0.5375, 0.3526, 0.5323, 0.4085, 0.5323, 0.4085, 0.5375, 0.3526, 0.5561, 0.3526, 0.551, 0.4085, 0.519, 0.3526, 0.5244, 0.2968, 0.5428, 0.2968, 0.5375, 0.3526, 0.5375, 0.3526, 0.5428, 0.2968, 0.5612, 0.2968, 0.5561, 0.3526, 0.5244, 0.2968, 0.5298, 0.241, 0.548, 0.241, 0.5428, 0.2968, 0.5428, 0.2968, 0.548, 0.241, 0.5663, 0.241, 0.5612, 0.2968, 0.4298, 0.241, 0.399, 0.2129, 0.3842, 0.2129, 0.4114, 0.241, 0.399, 0.2129, 0.3682, 0.1849, 0.3569, 0.1849, 0.3842, 0.2129, 0.4665, 0.241, 0.4286, 0.2129, 0.4138, 0.2129, 0.4481, 0.241, 0.4481, 0.241, 0.4138, 0.2129, 0.399, 0.2129, 0.4298, 0.241, 0.4286, 0.2129, 0.3907, 0.1849, 0.3794, 0.1849, 0.4138, 0.2129, 0.4138, 0.2129, 0.3794, 0.1849, 0.3682, 0.1849, 0.399, 0.2129, 0.3907, 0.1849, 0.3528, 0.1569, 0.3451, 0.1569, 0.3794, 0.1849, 0.3794, 0.1849, 0.3451, 0.1569, 0.3374, 0.1569, 0.3682, 0.1849, 0.02464, 0.2968, 0.04294, 0.2968, 0.04826, 0.241, 0.03015, 0.241, 0.04294, 0.2968, 0.06124, 0.2968, 0.06637, 0.241, 0.04826, 0.241, 0.01364, 0.4085, 0.03231, 0.4085, 0.03763, 0.3526, 0.01914, 0.3526, 0.01914, 0.3526, 0.03763, 0.3526, 0.04294, 0.2968, 0.02464, 0.2968, 0.03231, 0.4085, 0.05099, 0.4085, 0.05612, 0.3526, 0.03763, 0.3526, 0.03763, 0.3526, 0.05612, 0.3526, 0.06124, 0.2968, 0.04294, 0.2968, 0.05099, 0.4085, 0.06966, 0.4085, 0.0746, 0.3526, 0.05612, 0.3526, 0.05612, 0.3526, 0.0746, 0.3526, 0.07954, 0.2968, 0.06124, 0.2968, 0.6885, 0.4085, 0.6902, 0.346, 0.7479, 0.3427, 0.7479, 0.4085, 0.6902, 0.346, 0.6918, 0.2835, 0.7479, 0.2769, 0.7479, 0.3427, 0.5697, 0.4085, 0.5746, 0.3526, 0.6324, 0.3493, 0.6291, 0.4085, 0.6291, 0.4085, 0.6324, 0.3493, 0.6902, 0.346, 0.6885, 0.4085, 0.5746, 0.3526, 0.5795, 0.2968, 0.6357, 0.2902, 0.6324, 0.3493, 0.6324, 0.3493, 0.6357, 0.2902, 0.6918, 0.2835, 0.6902, 0.346, 0.5795, 0.2968, 0.5845, 0.241, 0.639, 0.231, 0.6357, 0.2902, 0.6357, 0.2902, 0.639, 0.231, 0.6935, 0.2211, 0.6918, 0.2835, 0.8695, 0.4085, 0.8653, 0.3493, 0.924, 0.3526, 0.9303, 0.4085, 0.8653, 0.3493, 0.8611, 0.2902, 0.9177, 0.2968, 0.924, 0.3526, 0.7479, 0.4085, 0.7479, 0.3427, 0.8066, 0.346, 0.8087, 0.4085, 0.8087, 0.4085, 0.8066, 0.346, 0.8653, 0.3493, 0.8695, 0.4085, 0.7479, 0.3427, 0.7479, 0.2769, 0.8045, 0.2835, 0.8066, 0.346, 0.8066, 0.346, 0.8045, 0.2835, 0.8611, 0.2902, 0.8653, 0.3493, 0.7479, 0.2769, 0.7479, 0.2111, 0.8024, 0.2211, 0.8045, 0.2835, 0.8045, 0.2835, 0.8024, 0.2211, 0.8569, 0.231, 0.8611, 0.2902, 0.5859, 0.001953, 0.591, 0.02148, 0.5859, 0.001953, 0.5859, 0.001953, 0.591, 0.02148, 0.5859, 0.001953, 0.5859, 0.001953, 0.591, 0.02148, 0.591, 0.02148, 0.591, 0.02148, 0.5961, 0.04102, 0.591, 0.02148, 0.5859, 0.001953, 0.591, 0.02148, 0.591, 0.02148, 0.591, 0.02148, 0.5961, 0.04102, 0.591, 0.02148, 0.591, 0.02148, 0.5961, 0.04102, 0.5961, 0.04102, 0.5961, 0.04102, 0.6011, 0.06055, 0.5961, 0.04102, 0.186, 0.7251, 0.1717, 0.715, 0.1336, 0.7177, 0.155, 0.728, 0.248, 0.7193, 0.248, 0.7096, 0.2098, 0.7123, 0.217, 0.7222, 0.217, 0.7222, 0.2098, 0.7123, 0.1717, 0.715, 0.186, 0.7251, 0.248, 0.7096, 0.2479, 0.6999, 0.2027, 0.7024, 0.2098, 0.7123, 0.2098, 0.7123, 0.2027, 0.7024, 0.1574, 0.7049, 0.1717, 0.715, 0.591, 0.02148, 0.5859, 0.001953, 0.5859, 0.001953, 0.5961, 0.04102, 0.591, 0.02148, 0.591, 0.02148, 0.591, 0.02148, 0.591, 0.02148, 0.5859, 0.001953, 0.591, 0.02148, 0.5859, 0.001953, 0.5859, 0.001953, 0.5961, 0.04102, 0.5961, 0.04102, 0.591, 0.02148, 0.5961, 0.04102, 0.591, 0.02148, 0.591, 0.02148, 0.591, 0.02148, 0.591, 0.02148, 0.5859, 0.001953, 0.591, 0.02148, 0.5859, 0.001953, 0.5859, 0.001953, 0.5809, 0.02148, 0.5859, 0.001953, 0.5859, 0.001953, 0.5758, 0.04102, 0.5809, 0.02148, 0.5809, 0.02148, 0.5809, 0.02148, 0.5809, 0.02148, 0.5859, 0.001953, 0.5809, 0.02148, 0.5859, 0.001953, 0.5859, 0.001953, 0.5758, 0.04102, 0.5758, 0.04102, 0.5809, 0.02148, 0.5758, 0.04102, 0.5809, 0.02148, 0.5809, 0.02148, 0.5809, 0.02148, 0.5809, 0.02148, 0.5859, 0.001953, 0.5809, 0.02148, 0.5859, 0.001953, 0.5859, 0.001953, 0.2788, 0.7222, 0.2859, 0.7123, 0.248, 0.7096, 0.248, 0.7193, 0.3188, 0.7383, 0.3403, 0.728, 0.3095, 0.7251, 0.2952, 0.7352, 0.3403, 0.728, 0.3618, 0.7177, 0.3239, 0.715, 0.3095, 0.7251, 0.3095, 0.7251, 0.3239, 0.715, 0.2859, 0.7123, 0.2788, 0.7222, 0.3618, 0.7177, 0.3833, 0.7074, 0.3382, 0.7049, 0.3239, 0.715, 0.3239, 0.715, 0.3382, 0.7049, 0.2931, 0.7024, 0.2859, 0.7123, 0.9707, 0.512, 0.952, 0.512, 0.9681, 0.4085, 0.987, 0.4085, 0.952, 0.512, 0.9333, 0.512, 0.9492, 0.4085, 0.9681, 0.4085, 0.9381, 0.719, 0.9198, 0.719, 0.9359, 0.6155, 0.9544, 0.6155, 0.9544, 0.6155, 0.9359, 0.6155, 0.952, 0.512, 0.9707, 0.512, 0.9198, 0.719, 0.9016, 0.719, 0.9175, 0.6155, 0.9359, 0.6155, 0.9359, 0.6155, 0.9175, 0.6155, 0.9333, 0.512, 0.952, 0.512, 0.9016, 0.719, 0.8833, 0.719, 0.899, 0.6155, 0.9175, 0.6155, 0.9175, 0.6155, 0.899, 0.6155, 0.9147, 0.512, 0.9333, 0.512, 0.8095, 0.7384, 0.8239, 0.7287, 0.8618, 0.7287, 0.8403, 0.7384, 0.7716, 0.748, 0.7788, 0.7384, 0.8095, 0.7384, 0.7952, 0.748, 0.748, 0.7384, 0.748, 0.7287, 0.7859, 0.7287, 0.7788, 0.7384, 0.7788, 0.7384, 0.7859, 0.7287, 0.8239, 0.7287, 0.8095, 0.7384, 0.748, 0.7287, 0.7479, 0.719, 0.7931, 0.719, 0.7859, 0.7287, 0.7859, 0.7287, 0.7931, 0.719, 0.8382, 0.719, 0.8239, 0.7287, 0.1288, 0.7332, 0.1029, 0.7233, 0.08762, 0.7261, 0.1157, 0.7358, 0.1765, 0.7383, 0.155, 0.728, 0.1419, 0.7306, 0.1656, 0.7407, 0.155, 0.728, 0.1336, 0.7177, 0.1182, 0.7205, 0.1419, 0.7306, 0.1419, 0.7306, 0.1182, 0.7205, 0.1029, 0.7233, 0.1288, 0.7332, 0.1336, 0.7177, 0.1121, 0.7074, 0.09456, 0.7104, 0.1182, 0.7205, 0.1182, 0.7205, 0.09456, 0.7104, 0.07705, 0.7134, 0.1029, 0.7233, 0.717, 0.7384, 0.7098, 0.7287, 0.748, 0.7287, 0.748, 0.7384, 0.655, 0.7384, 0.6336, 0.7287, 0.6717, 0.7287, 0.686, 0.7384, 0.686, 0.7384, 0.6717, 0.7287, 0.7098, 0.7287, 0.717, 0.7384, 0.6336, 0.7287, 0.6121, 0.719, 0.6574, 0.719, 0.6717, 0.7287, 0.6717, 0.7287, 0.6574, 0.719, 0.7027, 0.719, 0.7098, 0.7287, 0.04826, 0.241, 0.08257, 0.2129, 0.06799, 0.2129, 0.03015, 0.241, 0.08257, 0.2129, 0.1169, 0.1849, 0.1058, 0.1849, 0.06799, 0.2129, 0.08448, 0.241, 0.1117, 0.2129, 0.09715, 0.2129, 0.06637, 0.241, 0.06637, 0.241, 0.09715, 0.2129, 0.08257, 0.2129, 0.04826, 0.241, 0.1117, 0.2129, 0.139, 0.1849, 0.1279, 0.1849, 0.09715, 0.2129, 0.09715, 0.2129, 0.1279, 0.1849, 0.1169, 0.1849, 0.08257, 0.2129, 0.139, 0.1849, 0.1662, 0.1569, 0.1587, 0.1569, 0.1279, 0.1849, 0.1279, 0.1849, 0.1587, 0.1569, 0.1512, 0.1569, 0.1169, 0.1849, 0.6935, 0.2211, 0.7025, 0.193, 0.7479, 0.183, 0.7479, 0.2111, 0.7025, 0.193, 0.7116, 0.165, 0.7479, 0.155, 0.7479, 0.183, 0.5845, 0.241, 0.6117, 0.2129, 0.6571, 0.203, 0.639, 0.231, 0.639, 0.231, 0.6571, 0.203, 0.7025, 0.193, 0.6935, 0.2211, 0.6117, 0.2129, 0.639, 0.1849, 0.6753, 0.1749, 0.6571, 0.203, 0.6571, 0.203, 0.6753, 0.1749, 0.7116, 0.165, 0.7025, 0.193, 0.639, 0.1849, 0.6662, 0.1569, 0.6935, 0.1469, 0.6753, 0.1749, 0.6753, 0.1749, 0.6935, 0.1469, 0.7207, 0.1369, 0.7116, 0.165, 0.8669, 0.7384, 0.8934, 0.7287, 0.9091, 0.7287, 0.8802, 0.7384, 0.8403, 0.7384, 0.8618, 0.7287, 0.8776, 0.7287, 0.8536, 0.7384, 0.8536, 0.7384, 0.8776, 0.7287, 0.8934, 0.7287, 0.8669, 0.7384, 0.8618, 0.7287, 0.8833, 0.719, 0.9016, 0.719, 0.8776, 0.7287, 0.8776, 0.7287, 0.9016, 0.719, 0.9198, 0.719, 0.8934, 0.7287, 0.9483, 0.241, 0.9139, 0.2129, 0.9287, 0.2129, 0.9667, 0.241, 0.9139, 0.2129, 0.8795, 0.1849, 0.8907, 0.1849, 0.9287, 0.2129, 0.9114, 0.241, 0.8842, 0.2129, 0.899, 0.2129, 0.9299, 0.241, 0.9299, 0.241, 0.899, 0.2129, 0.9139, 0.2129, 0.9483, 0.241, 0.8842, 0.2129, 0.8569, 0.1849, 0.8682, 0.1849, 0.899, 0.2129, 0.899, 0.2129, 0.8682, 0.1849, 0.8795, 0.1849, 0.9139, 0.2129, 0.8569, 0.1849, 0.8297, 0.1569, 0.8374, 0.1569, 0.8682, 0.1849, 0.8682, 0.1849, 0.8374, 0.1569, 0.8451, 0.1569, 0.8795, 0.1849, 0.594, 0.719, 0.5797, 0.6155, 0.5979, 0.6155, 0.6121, 0.719, 0.5797, 0.6155, 0.5653, 0.512, 0.5838, 0.512, 0.5979, 0.6155, 0.558, 0.719, 0.5432, 0.6155, 0.5614, 0.6155, 0.576, 0.719, 0.576, 0.719, 0.5614, 0.6155, 0.5797, 0.6155, 0.594, 0.719, 0.5432, 0.6155, 0.5284, 0.512, 0.5469, 0.512, 0.5614, 0.6155, 0.5614, 0.6155, 0.5469, 0.512, 0.5653, 0.512, 0.5797, 0.6155, 0.5284, 0.512, 0.5136, 0.4085, 0.5323, 0.4085, 0.5469, 0.512, 0.5469, 0.512, 0.5323, 0.4085, 0.551, 0.4085, 0.5653, 0.512, 0.642, 0.7384, 0.618, 0.7287, 0.6336, 0.7287, 0.655, 0.7384, 0.6159, 0.7384, 0.5869, 0.7287, 0.6025, 0.7287, 0.6289, 0.7384, 0.6289, 0.7384, 0.6025, 0.7287, 0.618, 0.7287, 0.642, 0.7384, 0.5869, 0.7287, 0.558, 0.719, 0.576, 0.719, 0.6025, 0.7287, 0.6025, 0.7287, 0.576, 0.719, 0.594, 0.719, 0.618, 0.7287, 0.07705, 0.7134, 0.06214, 0.6118, 0.04423, 0.6137, 0.05953, 0.7164, 0.06214, 0.6118, 0.04722, 0.5101, 0.02894, 0.5111, 0.04423, 0.6137, 0.1121, 0.7074, 0.09794, 0.6078, 0.08004, 0.6098, 0.09456, 0.7104, 0.09456, 0.7104, 0.08004, 0.6098, 0.06214, 0.6118, 0.07705, 0.7134, 0.08004, 0.6098, 0.06551, 0.5091, 0.04722, 0.5101, 0.06214, 0.6118, 0.06551, 0.5091, 0.05099, 0.4085, 0.03231, 0.4085, 0.04722, 0.5101, 0.3024, 0.2211, 0.2934, 0.193, 0.2479, 0.183, 0.2479, 0.2111, 0.2934, 0.193, 0.2843, 0.165, 0.2479, 0.155, 0.2479, 0.183, 0.4114, 0.241, 0.3842, 0.2129, 0.3388, 0.203, 0.3569, 0.231, 0.3569, 0.231, 0.3388, 0.203, 0.2934, 0.193, 0.3024, 0.2211, 0.3842, 0.2129, 0.3569, 0.1849, 0.3206, 0.1749, 0.3388, 0.203, 0.3388, 0.203, 0.3206, 0.1749, 0.2843, 0.165, 0.2934, 0.193, 0.3569, 0.1849, 0.3297, 0.1569, 0.3024, 0.1469, 0.3206, 0.1749, 0.3206, 0.1749, 0.3024, 0.1469, 0.2752, 0.1369, 0.2843, 0.165, 0.998, 0.4066, 0.9913, 0.3508, 0.9969, 0.3498, 1.003, 0.4057, 0.9913, 0.3508, 0.9847, 0.2949, 0.9902, 0.2939, 0.9969, 0.3498, 0.987, 0.4085, 0.9802, 0.3526, 0.9858, 0.3517, 0.9925, 0.4075, 0.9925, 0.4075, 0.9858, 0.3517, 0.9913, 0.3508, 0.998, 0.4066, 0.9802, 0.3526, 0.9735, 0.2968, 0.9791, 0.2959, 0.9858, 0.3517, 0.9858, 0.3517, 0.9791, 0.2959, 0.9847, 0.2949, 0.9913, 0.3508, 0.9735, 0.2968, 0.9667, 0.241, 0.9724, 0.24, 0.9791, 0.2959, 0.9791, 0.2959, 0.9724, 0.24, 0.978, 0.239, 0.9847, 0.2949, 0.5022, 0.4106, 0.5169, 0.5136, 0.5112, 0.5145, 0.4965, 0.4117, 0.5169, 0.5136, 0.5317, 0.6166, 0.5259, 0.6172, 0.5112, 0.5145, 0.5136, 0.4085, 0.5284, 0.512, 0.5227, 0.5128, 0.5079, 0.4096, 0.5079, 0.4096, 0.5227, 0.5128, 0.5169, 0.5136, 0.5022, 0.4106, 0.5284, 0.512, 0.5432, 0.6155, 0.5374, 0.616, 0.5227, 0.5128, 0.5227, 0.5128, 0.5374, 0.616, 0.5317, 0.6166, 0.5169, 0.5136, 0.5432, 0.6155, 0.558, 0.719, 0.5522, 0.7193, 0.5374, 0.616, 0.5374, 0.616, 0.5522, 0.7193, 0.5464, 0.7196, 0.5317, 0.6166, 0.4976, 0.411, 0.4814, 0.5142, 0.487, 0.5158, 0.5029, 0.4122, 0.4814, 0.5142, 0.4652, 0.6175, 0.4711, 0.6194, 0.487, 0.5158, 0.487, 0.4085, 0.4702, 0.5112, 0.4758, 0.5127, 0.4923, 0.4097, 0.4923, 0.4097, 0.4758, 0.5127, 0.4814, 0.5142, 0.4976, 0.411, 0.4702, 0.5112, 0.4534, 0.6138, 0.4593, 0.6157, 0.4758, 0.5127, 0.4758, 0.5127, 0.4593, 0.6157, 0.4652, 0.6175, 0.4814, 0.5142, 0.4534, 0.6138, 0.4367, 0.7165, 0.4428, 0.7187, 0.4593, 0.6157, 0.4593, 0.6157, 0.4428, 0.7187, 0.449, 0.7208, 0.4652, 0.6175, 0.02506, 0.2334, 0.06306, 0.2055, 0.0606, 0.2018, 0.02251, 0.2296, 0.06306, 0.2055, 0.1011, 0.1776, 0.09868, 0.1739, 0.0606, 0.2018, 0.03015, 0.241, 0.06799, 0.2129, 0.06553, 0.2092, 0.0276, 0.2372, 0.0276, 0.2372, 0.06553, 0.2092, 0.06306, 0.2055, 0.02506, 0.2334, 0.06799, 0.2129, 0.1058, 0.1849, 0.1035, 0.1812, 0.06553, 0.2092, 0.06553, 0.2092, 0.1035, 0.1812, 0.1011, 0.1776, 0.06306, 0.2055, 0.1058, 0.1849, 0.1437, 0.1569, 0.1414, 0.1532, 0.1035, 0.1812, 0.1035, 0.1812, 0.1414, 0.1532, 0.1391, 0.1496, 0.1011, 0.1776, 0.5179, 0.2393, 0.5126, 0.2951, 0.5067, 0.2943, 0.5119, 0.2384, 0.5126, 0.2951, 0.5073, 0.351, 0.5014, 0.3501, 0.5067, 0.2943, 0.5298, 0.241, 0.5244, 0.2968, 0.5185, 0.296, 0.5239, 0.2401, 0.5239, 0.2401, 0.5185, 0.296, 0.5126, 0.2951, 0.5179, 0.2393, 0.5244, 0.2968, 0.519, 0.3526, 0.5131, 0.3518, 0.5185, 0.296, 0.5185, 0.296, 0.5131, 0.3518, 0.5073, 0.351, 0.5126, 0.2951, 0.519, 0.3526, 0.5136, 0.4085, 0.5078, 0.4077, 0.5131, 0.3518, 0.5131, 0.3518, 0.5078, 0.4077, 0.502, 0.4068, 0.5073, 0.351, 0.3572, 0.15, 0.3952, 0.1779, 0.3975, 0.1744, 0.3593, 0.1466, 0.3952, 0.1779, 0.4332, 0.2059, 0.4356, 0.2023, 0.3975, 0.1744, 0.3528, 0.1569, 0.3907, 0.1849, 0.3929, 0.1814, 0.355, 0.1534, 0.355, 0.1534, 0.3929, 0.1814, 0.3952, 0.1779, 0.3572, 0.15, 0.3907, 0.1849, 0.4286, 0.2129, 0.4309, 0.2094, 0.3929, 0.1814, 0.3929, 0.1814, 0.4309, 0.2094, 0.4332, 0.2059, 0.3952, 0.1779, 0.4286, 0.2129, 0.4665, 0.241, 0.4689, 0.2374, 0.4309, 0.2094, 0.4309, 0.2094, 0.4689, 0.2374, 0.4713, 0.2338, 0.4332, 0.2059, 0.5571, 0.7241, 0.5855, 0.7336, 0.5848, 0.736, 0.5566, 0.7266, 0.5855, 0.7336, 0.6139, 0.7431, 0.613, 0.7455, 0.5848, 0.736, 0.558, 0.719, 0.5869, 0.7287, 0.5862, 0.7311, 0.5575, 0.7215, 0.5575, 0.7215, 0.5862, 0.7311, 0.5855, 0.7336, 0.5571, 0.7241, 0.5869, 0.7287, 0.6159, 0.7384, 0.6149, 0.7407, 0.5862, 0.7311, 0.5862, 0.7311, 0.6149, 0.7407, 0.6139, 0.7431, 0.5855, 0.7336, 0.4396, 0.7245, 0.411, 0.7343, 0.4122, 0.7383, 0.4411, 0.7285, 0.411, 0.7343, 0.3823, 0.744, 0.3832, 0.748, 0.4122, 0.7383, 0.4367, 0.7165, 0.4085, 0.7262, 0.4097, 0.7302, 0.4382, 0.7205, 0.4382, 0.7205, 0.4097, 0.7302, 0.411, 0.7343, 0.4396, 0.7245, 0.4085, 0.7262, 0.3804, 0.7359, 0.3813, 0.7399, 0.4097, 0.7302, 0.4097, 0.7302, 0.3813, 0.7399, 0.3823, 0.744, 0.411, 0.7343, 0.5663, 0.241, 0.5971, 0.2129, 0.6117, 0.2129, 0.5845, 0.241, 0.5971, 0.2129, 0.6279, 0.1849, 0.639, 0.1849, 0.6117, 0.2129, 0.5298, 0.241, 0.5678, 0.2129, 0.5824, 0.2129, 0.548, 0.241, 0.548, 0.241, 0.5824, 0.2129, 0.5971, 0.2129, 0.5663, 0.241, 0.5678, 0.2129, 0.6058, 0.1849, 0.6168, 0.1849, 0.5824, 0.2129, 0.5824, 0.2129, 0.6168, 0.1849, 0.6279, 0.1849, 0.5971, 0.2129, 0.6058, 0.1849, 0.6437, 0.1569, 0.6512, 0.1569, 0.6168, 0.1849, 0.6168, 0.1849, 0.6512, 0.1569, 0.6587, 0.1569, 0.6279, 0.1849, 0.7969, 0.006114, 0.8116, 0.1189, 0.8101, 0.1189, 0.6139, 0.7431, 0.6423, 0.7526, 0.6411, 0.7549, 0.613, 0.7455, 0.1385, 0.5073, 0.1291, 0.4085, 0.06966, 0.4085, 0.0838, 0.5081, 0.7969, 0.006114, 0.7869, 0.1189, 0.7853, 0.1189, 0.7969, 0.006114, 0.7823, 0.1189, 0.7822, 0.1189, 0.7969, 0.006114, 0.7935, 0.1189, 0.7969, 0.1189, 0.8102, 0.1189, 0.7969, 0.006114, 0.8086, 0.1189, 0.7969, 0.006114, 0.8102, 0.1189, 0.8117, 0.1189, 0.7969, 0.006114, 0.8117, 0.1189, 0.8117, 0.1189, 0.7969, 0.006114, 0.8003, 0.1189, 0.7969, 0.1189, 0.3823, 0.744, 0.3536, 0.7537, 0.3543, 0.7578, 0.3832, 0.748, 0.1479, 0.6061, 0.1385, 0.5073, 0.0838, 0.5081, 0.09794, 0.6078, 0.3522, 0.7456, 0.3804, 0.7359, 0.367, 0.7333, 0.3411, 0.7432, 0.2004, 0.7352, 0.186, 0.7251, 0.155, 0.728, 0.1765, 0.7383, 0.248, 0.729, 0.248, 0.7193, 0.217, 0.7222, 0.2242, 0.7321, 0.2242, 0.7321, 0.217, 0.7222, 0.186, 0.7251, 0.2004, 0.7352, 0.2716, 0.7321, 0.2788, 0.7222, 0.248, 0.7193, 0.248, 0.729, 0.2952, 0.7352, 0.3095, 0.7251, 0.2788, 0.7222, 0.2716, 0.7321, 0.7952, 0.748, 0.8095, 0.7384, 0.8403, 0.7384, 0.8188, 0.748, 0.748, 0.748, 0.748, 0.7384, 0.7788, 0.7384, 0.7716, 0.748, 0.1547, 0.7431, 0.1288, 0.7332, 0.1157, 0.7358, 0.1438, 0.7455, 0.1656, 0.7407, 0.1419, 0.7306, 0.1288, 0.7332, 0.1547, 0.7431, 0.7242, 0.748, 0.717, 0.7384, 0.748, 0.7384, 0.748, 0.748, 0.6765, 0.748, 0.655, 0.7384, 0.686, 0.7384, 0.7004, 0.748, 0.7004, 0.748, 0.686, 0.7384, 0.717, 0.7384, 0.7242, 0.748, 0.8404, 0.748, 0.8669, 0.7384, 0.8802, 0.7384, 0.8512, 0.748, 0.8188, 0.748, 0.8403, 0.7384, 0.8536, 0.7384, 0.8296, 0.748, 0.8296, 0.748, 0.8536, 0.7384, 0.8669, 0.7384, 0.8404, 0.748, 0.666, 0.748, 0.642, 0.7384, 0.655, 0.7384, 0.6765, 0.748, 0.6448, 0.748, 0.6159, 0.7384, 0.6289, 0.7384, 0.6554, 0.748, 0.6554, 0.748, 0.6289, 0.7384, 0.642, 0.7384, 0.666, 0.748, 0.09794, 0.6078, 0.0838, 0.5081, 0.06551, 0.5091, 0.08004, 0.6098, 0.0838, 0.5081, 0.06966, 0.4085, 0.05099, 0.4085, 0.06551, 0.5091, 0.6159, 0.7384, 0.6448, 0.748, 0.6436, 0.7503, 0.6149, 0.7407, 0.6149, 0.7407, 0.6436, 0.7503, 0.6423, 0.7526, 0.6139, 0.7431, 0.3804, 0.7359, 0.3522, 0.7456, 0.3529, 0.7497, 0.3813, 0.7399, 0.3813, 0.7399, 0.3529, 0.7497, 0.3536, 0.7537, 0.3823, 0.744, 0.7969, 0.006114, 0.8116, 0.1189, 0.8116, 0.1189, 0.7969, 0.006114, 0.8101, 0.1189, 0.8086, 0.1189, 0.7969, 0.006114, 0.8086, 0.1189, 0.8071, 0.1189, 0.7969, 0.006114, 0.8071, 0.1189, 0.8037, 0.1189, 0.7969, 0.006114, 0.8037, 0.1189, 0.8003, 0.1189, 0.7969, 0.006114, 0.7969, 0.1189, 0.7935, 0.1189, 0.7969, 0.006114, 0.7935, 0.1189, 0.7902, 0.1189, 0.7969, 0.006114, 0.7902, 0.1189, 0.7869, 0.1189, 0.7969, 0.006114, 0.7853, 0.1189, 0.7838, 0.1189, 0.7969, 0.006114, 0.7838, 0.1189, 0.7823, 0.1189, 0.7969, 0.006114, 0.7822, 0.1189, 0.7821, 0.1189, 0.7969, 0.006114, 0.7821, 0.1189, 0.7821, 0.1189, 0.7969, 0.006114, 0.7821, 0.1189, 0.7837, 0.1189, 0.7969, 0.006114, 0.7837, 0.1189, 0.7853, 0.1189, 0.7969, 0.006114, 0.7853, 0.1189, 0.7869, 0.1189, 0.7969, 0.006114, 0.7869, 0.1189, 0.7902, 0.1189, 0.7969, 0.006114, 0.7902, 0.1189, 0.7935, 0.1189, 0.7969, 0.006114, 0.7969, 0.1189, 0.8003, 0.1189, 0.7969, 0.006114, 0.8003, 0.1189, 0.8037, 0.1189, 0.7969, 0.006114, 0.8037, 0.1189, 0.8071, 0.1189, 0.8086, 0.1189, 0.7969, 0.006114, 0.8071, 0.1189, 0.7969, 0.006114, 0.8117, 0.1189, 0.8116, 0.1189])
me_colobotmesh__001.materials.append(mat_colobotmesh_mat_1)
me_colobotmesh__001.use_remesh_preserve_volume = False
me_colobotmesh__001.use_remesh_preserve_attributes = False
me_colobotmesh__001.use_mirror_vertex_groups = False
me_colobotmesh__001.update()
me_colobotmesh = bpy.data.meshes.new('ColobotMesh_')
me_colobotmesh.from_pydata([(-0.6227, 0.07989, 0.9769), (-0.01641, -0.5426, 0.008163), (-0.5164, -0.5426, 0.008163), (-0.37, -0.3794, -0.4762), (-0.01641, -0.3794, -0.6768), (0.863, -0.08338, 0.008163), (0.5701, 0.07989, 0.9769), (0.4836, -0.5426, 0.008163), (0.3371, -0.3794, 0.4925), (0.3371, -0.3794, -0.4762), (0.9836, 0.9942, 0.008163), (0.6907, 0.9942, 1.089), (-0.01641, 0.9942, 1.49), (-0.7235, 0.9942, 1.089), (-1.016, 0.9942, 0.008163), (-0.01641, 0.07989, -1.362), (0.5701, 0.07989, -0.9606), (-0.01641, -0.3794, 0.6932), (-0.6227, 0.07989, -0.9606), (-0.37, -0.3794, 0.4925), (-0.9155, -0.08338, 0.008163), (-0.01641, 0.07989, 1.378), (0.3974, 2.795, -0.4151), (-0.006267, 1.977, 0.008476), (0.5106, 2.744, 0.008476), (-0.006267, 2.848, -0.6799), (-0.7235, 0.9942, -1.048), (-0.01641, 0.9942, -1.45), (0.6907, 0.9942, -1.048), (0.751, 2.585, 0.008163), (0.4581, 2.626, 0.8105), (-0.01641, 2.689, 1.212), (-0.5861, 2.689, 0.8105), (-0.879, 2.689, 0.008163), (-0.5861, 2.689, -0.7971), (-0.01641, 2.689, -1.198), (0.4581, 2.626, -0.7971), (-0.006267, 2.848, 0.693), (-0.4024, 2.848, 0.4281), (0.3974, 2.795, 0.4281), (-0.4024, 2.848, -0.4151), (-0.5402, 2.848, 0.008476)], [], [(2, 3, 1), (3, 4, 1), (5, 6, 7), (6, 8, 7), (0, 20, 19), (16, 5, 9), (5, 7, 9), (10, 11, 5), (11, 6, 5), (12, 13, 21), (13, 0, 21), (13, 14, 0), (14, 20, 0), (14, 26, 20), (26, 18, 20), (26, 27, 18), (28, 16, 15), (28, 10, 16), (10, 5, 16), (29, 30, 10), (30, 11, 10), (30, 31, 11), (32, 13, 12), (32, 33, 13), (33, 14, 13), (33, 34, 14), (34, 26, 14), (34, 35, 26), (35, 27, 26), (36, 29, 28), (29, 10, 28), (7, 8, 1), (8, 17, 1), (17, 19, 1), (19, 2, 1), (4, 9, 1), (9, 7, 1), (6, 21, 8), (21, 17, 8), (21, 0, 17), (0, 19, 17), (20, 2, 19), (20, 18, 2), (18, 3, 2), (18, 15, 3), (15, 4, 3), (15, 16, 4), (16, 9, 4), (11, 12, 6), (12, 21, 6), (27, 15, 18), (27, 28, 15), (31, 12, 11), (31, 32, 12), (35, 36, 27), (36, 28, 27), (24, 39, 29), (39, 30, 29), (39, 37, 30), (37, 31, 30), (37, 38, 31), (38, 32, 31), (38, 41, 32), (41, 33, 32), (41, 40, 33), (40, 34, 33), (40, 25, 34), (25, 35, 34), (25, 22, 35), (22, 36, 35), (22, 24, 36), (24, 29, 36), (39, 24, 23), (37, 39, 23), (38, 37, 23), (41, 38, 23), (40, 41, 23), (25, 40, 23), (22, 25, 23), (24, 22, 23)])
_uv = me_colobotmesh.uv_layers.new(name='UV_1')
_uv.uv.foreach_set('vector', [0.5859, 0.001953, 0.5707, 0.06055, 0.5859, 0.001953, 0.5707, 0.06055, 0.5645, 0.06055, 0.5859, 0.001953, 0.2479, 0.2111, 0.4114, 0.241, 0.2479, 0.127, 0.4114, 0.241, 0.3297, 0.1569, 0.2479, 0.127, 0.9114, 0.241, 0.7479, 0.2111, 0.8297, 0.1569, 0.08448, 0.241, 0.2479, 0.2111, 0.1662, 0.1569, 0.2479, 0.2111, 0.2479, 0.127, 0.1662, 0.1569, 0.2479, 0.4085, 0.4303, 0.4085, 0.2479, 0.2111, 0.4303, 0.4085, 0.4114, 0.241, 0.2479, 0.2111, 0.998, 0.4085, 0.9303, 0.4085, 0.9791, 0.241, 0.9303, 0.4085, 0.9114, 0.241, 0.9791, 0.241, 0.9303, 0.4085, 0.7479, 0.4085, 0.9114, 0.241, 0.7479, 0.4085, 0.7479, 0.2111, 0.9114, 0.241, 0.7479, 0.4085, 0.5697, 0.4085, 0.7479, 0.2111, 0.5697, 0.4085, 0.5845, 0.241, 0.7479, 0.2111, 0.5697, 0.4085, 0.502, 0.4085, 0.5845, 0.241, 0.06966, 0.4085, 0.08448, 0.241, 0.01678, 0.241, 0.06966, 0.4085, 0.2479, 0.4085, 0.08448, 0.241, 0.2479, 0.4085, 0.2479, 0.2111, 0.08448, 0.241, 0.2479, 0.6999, 0.3833, 0.7074, 0.2479, 0.4085, 0.3833, 0.7074, 0.4303, 0.4085, 0.2479, 0.4085, 0.3833, 0.7074, 0.451, 0.719, 0.4303, 0.4085, 0.8833, 0.719, 0.9303, 0.4085, 0.998, 0.4085, 0.8833, 0.719, 0.7479, 0.719, 0.9303, 0.4085, 0.7479, 0.719, 0.7479, 0.4085, 0.9303, 0.4085, 0.7479, 0.719, 0.6121, 0.719, 0.7479, 0.4085, 0.6121, 0.719, 0.5697, 0.4085, 0.7479, 0.4085, 0.6121, 0.719, 0.5444, 0.719, 0.5697, 0.4085, 0.5444, 0.719, 0.502, 0.4085, 0.5697, 0.4085, 0.1121, 0.7074, 0.2479, 0.6999, 0.06966, 0.4085, 0.2479, 0.6999, 0.2479, 0.4085, 0.06966, 0.4085, 0.5859, 0.001953, 0.6011, 0.06055, 0.5859, 0.001953, 0.6011, 0.06055, 0.6074, 0.06055, 0.5859, 0.001953, 0.6074, 0.06055, 0.6011, 0.06055, 0.5859, 0.001953, 0.6011, 0.06055, 0.5859, 0.001953, 0.5859, 0.001953, 0.5645, 0.06055, 0.5707, 0.06055, 0.5859, 0.001953, 0.5707, 0.06055, 0.5859, 0.001953, 0.5859, 0.001953, 0.4114, 0.241, 0.4791, 0.241, 0.3297, 0.1569, 0.4791, 0.241, 0.3635, 0.1569, 0.3297, 0.1569, 0.9791, 0.241, 0.9114, 0.241, 0.8635, 0.1569, 0.9114, 0.241, 0.8297, 0.1569, 0.8635, 0.1569, 0.7479, 0.2111, 0.7479, 0.127, 0.8297, 0.1569, 0.7479, 0.2111, 0.5845, 0.241, 0.7479, 0.127, 0.5845, 0.241, 0.6662, 0.1569, 0.7479, 0.127, 0.5845, 0.241, 0.5168, 0.241, 0.6662, 0.1569, 0.5168, 0.241, 0.6324, 0.1569, 0.6662, 0.1569, 0.01678, 0.241, 0.08448, 0.241, 0.1324, 0.1569, 0.08448, 0.241, 0.1662, 0.1569, 0.1324, 0.1569, 0.4303, 0.4085, 0.498, 0.4085, 0.4114, 0.241, 0.498, 0.4085, 0.4791, 0.241, 0.4114, 0.241, 0.502, 0.4085, 0.5168, 0.241, 0.5845, 0.241, 0.001953, 0.4085, 0.06966, 0.4085, 0.01678, 0.241, 0.451, 0.719, 0.498, 0.4085, 0.4303, 0.4085, 0.951, 0.719, 0.8833, 0.719, 0.998, 0.4085, 0.04437, 0.719, 0.1121, 0.7074, 0.001953, 0.4085, 0.1121, 0.7074, 0.06966, 0.4085, 0.001953, 0.4085, 0.248, 0.729, 0.3188, 0.7383, 0.2479, 0.6999, 0.3188, 0.7383, 0.3833, 0.7074, 0.2479, 0.6999, 0.3188, 0.7383, 0.3635, 0.748, 0.3833, 0.7074, 0.3635, 0.748, 0.451, 0.719, 0.3833, 0.7074, 0.8635, 0.748, 0.8188, 0.748, 0.951, 0.719, 0.8188, 0.748, 0.8833, 0.719, 0.951, 0.719, 0.8188, 0.748, 0.748, 0.748, 0.8833, 0.719, 0.748, 0.748, 0.7479, 0.719, 0.8833, 0.719, 0.748, 0.748, 0.6765, 0.748, 0.7479, 0.719, 0.6765, 0.748, 0.6121, 0.719, 0.7479, 0.719, 0.6765, 0.748, 0.6318, 0.748, 0.6121, 0.719, 0.6318, 0.748, 0.5444, 0.719, 0.6121, 0.719, 0.1318, 0.748, 0.1765, 0.7383, 0.04437, 0.719, 0.1765, 0.7383, 0.1121, 0.7074, 0.04437, 0.719, 0.1765, 0.7383, 0.248, 0.729, 0.1121, 0.7074, 0.248, 0.729, 0.2479, 0.6999, 0.1121, 0.7074, 0.8053, 0.1157, 0.7969, 0.1086, 0.7969, 0.001953, 0.8105, 0.123, 0.8053, 0.1157, 0.7969, 0.001953, 0.8053, 0.123, 0.8105, 0.123, 0.7969, 0.001953, 0.7969, 0.123, 0.8053, 0.123, 0.7969, 0.001953, 0.7885, 0.123, 0.7969, 0.123, 0.7969, 0.001953, 0.7832, 0.123, 0.7885, 0.123, 0.7969, 0.001953, 0.7885, 0.1157, 0.7832, 0.123, 0.7969, 0.001953, 0.7969, 0.1086, 0.7885, 0.1157, 0.7969, 0.001953])
me_colobotmesh.materials.append(mat_colobotmesh_mat_1)
me_colobotmesh.use_remesh_preserve_volume = False
me_colobotmesh.use_remesh_preserve_attributes = False
me_colobotmesh.use_mirror_vertex_groups = False
me_colobotmesh.update()

# ---- objects
ob_colobotmesh_1_001 = bpy.data.objects.new('ColobotMesh_1.001', me_colobotmesh__001)
ob_colobotmesh_1 = bpy.data.objects.new('ColobotMesh_1', me_colobotmesh)

# ---- transforms, parenting, visibility, modifiers, constraints
ob_colobotmesh_1_001.location = (0.0, 0.0, 0.0)
ob_colobotmesh_1_001.rotation_euler = (1.571, 0.0, 0.0)
ob_colobotmesh_1_001.lineart.crease_threshold = 0.0
ob_colobotmesh_1.location = (0.0, 0.0, 0.0)
ob_colobotmesh_1.rotation_euler = (1.571, 0.0, 0.0)
ob_colobotmesh_1.hide_viewport = True
ob_colobotmesh_1.lineart.crease_threshold = 0.0

# ---- collection membership
col_collection_1.objects.link(ob_colobotmesh_1_001)
col_collection_1.objects.link(ob_colobotmesh_1)

# ---- scene / render settings (as saved in the file)
scene.frame_start = 1; scene.frame_end = 250; scene.frame_set(1)
scene.render.engine = 'BLENDER_EEVEE_NEXT'
scene.render.image_settings.color_depth = '16'
scene.render.resolution_percentage = 50
scene.render.dither_intensity = 0.0
scene.cycles.use_denoising = False
scene.cycles.samples = 10
scene.cycles.sampling_pattern = 'TABULATED_SOBOL'
scene.cycles.light_sampling_threshold = 0.0
scene.cycles.use_adaptive_sampling = False
scene.cycles.use_light_tree = False
scene.cycles.blur_glossy = 0.0
scene.cycles.pixel_filter_type = 'GAUSSIAN'
scene.cycles.sample_clamp_indirect = 0.0
scene.view_settings.view_transform = 'Standard'
bpy.context.view_layer.update()

# ---- added for rendering (the .blend has no active camera and no usable light): camera, sun
cam_auto = bpy.data.cameras.new('AutoCamera')
cam_auto.lens = 50.0
cam_auto.sensor_width = 36.0
cam_auto.clip_end = 1000.0
ob_auto_camera = bpy.data.objects.new('AutoCamera', cam_auto)
scene.collection.objects.link(ob_auto_camera)
ob_auto_camera.location = (5.88643, -6.38802, 5.41913)
ob_auto_camera.rotation_euler = (1.09748, -7.21219e-08, 0.694738)
scene.camera = ob_auto_camera
light_auto_sun = bpy.data.lights.new('AutoSun', 'SUN')
light_auto_sun.energy = 3.0
light_auto_sun.angle = 0.0523599
ob_auto_sun = bpy.data.objects.new('AutoSun', light_auto_sun)
scene.collection.objects.link(ob_auto_sun)
ob_auto_sun.rotation_euler = (0.872665, 0.174533, 0.523599)
bpy.context.view_layer.update()
